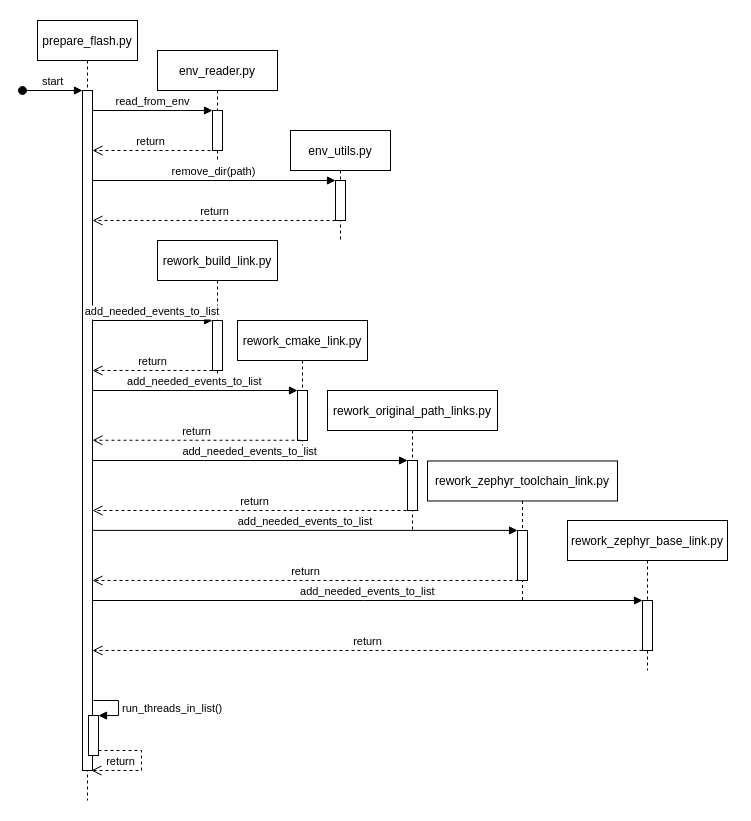

The diagram above was exported from draw.io. Its source (the exported page's mxGraphModel, read from the mxfile embedded in the PNG):
<mxGraphModel dx="1673" dy="926" grid="1" gridSize="10" guides="1" tooltips="1" connect="1" arrows="1" fold="1" page="1" pageScale="1" pageWidth="850" pageHeight="1100" math="0" shadow="0">
  <root>
    <mxCell id="0" />
    <mxCell id="1" parent="0" />
    <mxCell id="3nuBFxr9cyL0pnOWT2aG-1" value="prepare_flash.py" style="shape=umlLifeline;perimeter=lifelinePerimeter;container=1;collapsible=0;recursiveResize=0;rounded=0;shadow=0;strokeWidth=1;" parent="1" vertex="1">
      <mxGeometry x="87" y="20" width="100" height="780" as="geometry" />
    </mxCell>
    <mxCell id="3nuBFxr9cyL0pnOWT2aG-2" value="" style="points=[];perimeter=orthogonalPerimeter;rounded=0;shadow=0;strokeWidth=1;" parent="3nuBFxr9cyL0pnOWT2aG-1" vertex="1">
      <mxGeometry x="45" y="70" width="10" height="680" as="geometry" />
    </mxCell>
    <mxCell id="3nuBFxr9cyL0pnOWT2aG-3" value="start" style="verticalAlign=bottom;startArrow=oval;endArrow=block;startSize=8;shadow=0;strokeWidth=1;" parent="3nuBFxr9cyL0pnOWT2aG-1" target="3nuBFxr9cyL0pnOWT2aG-2" edge="1">
      <mxGeometry relative="1" as="geometry">
        <mxPoint x="-15" y="70" as="sourcePoint" />
      </mxGeometry>
    </mxCell>
    <mxCell id="9YC7XezoobyxSMdL3TiE-25" value="" style="html=1;points=[];perimeter=orthogonalPerimeter;" parent="3nuBFxr9cyL0pnOWT2aG-1" vertex="1">
      <mxGeometry x="51" y="695" width="10" height="40" as="geometry" />
    </mxCell>
    <mxCell id="9YC7XezoobyxSMdL3TiE-26" value="run_threads_in_list()" style="edgeStyle=orthogonalEdgeStyle;html=1;align=left;spacingLeft=2;endArrow=block;rounded=0;" parent="3nuBFxr9cyL0pnOWT2aG-1" target="9YC7XezoobyxSMdL3TiE-25" edge="1">
      <mxGeometry x="0.0769" relative="1" as="geometry">
        <mxPoint x="56" y="680" as="sourcePoint" />
        <Array as="points">
          <mxPoint x="56" y="680" />
          <mxPoint x="81" y="680" />
          <mxPoint x="81" y="695" />
        </Array>
        <mxPoint as="offset" />
      </mxGeometry>
    </mxCell>
    <mxCell id="ApYgOHwRqPwyOYS2t8R6-10" value="return" style="html=1;verticalAlign=bottom;endArrow=open;dashed=1;endSize=8;rounded=0;" parent="3nuBFxr9cyL0pnOWT2aG-1" source="9YC7XezoobyxSMdL3TiE-25" edge="1">
      <mxGeometry x="0.469" relative="1" as="geometry">
        <mxPoint x="104" y="730" as="sourcePoint" />
        <mxPoint x="54" y="750" as="targetPoint" />
        <Array as="points">
          <mxPoint x="104" y="730" />
          <mxPoint x="104" y="750" />
        </Array>
        <mxPoint as="offset" />
      </mxGeometry>
    </mxCell>
    <mxCell id="3nuBFxr9cyL0pnOWT2aG-5" value="rework_build_link.py" style="shape=umlLifeline;perimeter=lifelinePerimeter;container=1;collapsible=0;recursiveResize=0;rounded=0;shadow=0;strokeWidth=1;" parent="1" vertex="1">
      <mxGeometry x="207" y="240" width="120" height="150" as="geometry" />
    </mxCell>
    <mxCell id="3nuBFxr9cyL0pnOWT2aG-6" value="" style="points=[];perimeter=orthogonalPerimeter;rounded=0;shadow=0;strokeWidth=1;" parent="3nuBFxr9cyL0pnOWT2aG-5" vertex="1">
      <mxGeometry x="55" y="80" width="10" height="50" as="geometry" />
    </mxCell>
    <mxCell id="ApYgOHwRqPwyOYS2t8R6-2" value="return" style="html=1;verticalAlign=bottom;endArrow=open;dashed=1;endSize=8;rounded=0;" parent="3nuBFxr9cyL0pnOWT2aG-5" target="3nuBFxr9cyL0pnOWT2aG-2" edge="1">
      <mxGeometry relative="1" as="geometry">
        <mxPoint x="55" y="130" as="sourcePoint" />
        <mxPoint x="-25" y="130" as="targetPoint" />
        <mxPoint as="offset" />
      </mxGeometry>
    </mxCell>
    <mxCell id="3nuBFxr9cyL0pnOWT2aG-8" value="add_needed_events_to_list" style="verticalAlign=bottom;endArrow=block;entryX=0;entryY=0;shadow=0;strokeWidth=1;" parent="1" target="3nuBFxr9cyL0pnOWT2aG-6" edge="1">
      <mxGeometry relative="1" as="geometry">
        <mxPoint x="142" y="320" as="sourcePoint" />
      </mxGeometry>
    </mxCell>
    <mxCell id="9YC7XezoobyxSMdL3TiE-1" value="rework_cmake_link.py" style="shape=umlLifeline;perimeter=lifelinePerimeter;container=1;collapsible=0;recursiveResize=0;rounded=0;shadow=0;strokeWidth=1;" parent="1" vertex="1">
      <mxGeometry x="287" y="320" width="130" height="140" as="geometry" />
    </mxCell>
    <mxCell id="9YC7XezoobyxSMdL3TiE-2" value="" style="points=[];perimeter=orthogonalPerimeter;rounded=0;shadow=0;strokeWidth=1;" parent="9YC7XezoobyxSMdL3TiE-1" vertex="1">
      <mxGeometry x="60" y="69.99999999999999" width="10" height="50" as="geometry" />
    </mxCell>
    <mxCell id="9YC7XezoobyxSMdL3TiE-12" value="add_needed_events_to_list" style="verticalAlign=bottom;endArrow=block;entryX=0;entryY=0;shadow=0;strokeWidth=1;" parent="9YC7XezoobyxSMdL3TiE-1" source="3nuBFxr9cyL0pnOWT2aG-2" edge="1">
      <mxGeometry relative="1" as="geometry">
        <mxPoint x="-160" y="70.00000000000011" as="sourcePoint" />
        <mxPoint x="60" y="70" as="targetPoint" />
      </mxGeometry>
    </mxCell>
    <mxCell id="9YC7XezoobyxSMdL3TiE-3" value="rework_original_path_links.py" style="shape=umlLifeline;perimeter=lifelinePerimeter;container=1;collapsible=0;recursiveResize=0;rounded=0;shadow=0;strokeWidth=1;" parent="1" vertex="1">
      <mxGeometry x="377" y="390" width="170" height="140" as="geometry" />
    </mxCell>
    <mxCell id="9YC7XezoobyxSMdL3TiE-4" value="" style="points=[];perimeter=orthogonalPerimeter;rounded=0;shadow=0;strokeWidth=1;" parent="9YC7XezoobyxSMdL3TiE-3" vertex="1">
      <mxGeometry x="80" y="70" width="10" height="50" as="geometry" />
    </mxCell>
    <mxCell id="9YC7XezoobyxSMdL3TiE-5" value="rework_zephyr_toolchain_link.py" style="shape=umlLifeline;perimeter=lifelinePerimeter;container=1;collapsible=0;recursiveResize=0;rounded=0;shadow=0;strokeWidth=1;" parent="1" vertex="1">
      <mxGeometry x="477" y="460.48" width="190" height="140" as="geometry" />
    </mxCell>
    <mxCell id="9YC7XezoobyxSMdL3TiE-6" value="" style="points=[];perimeter=orthogonalPerimeter;rounded=0;shadow=0;strokeWidth=1;" parent="9YC7XezoobyxSMdL3TiE-5" vertex="1">
      <mxGeometry x="90" y="69.52" width="10" height="50" as="geometry" />
    </mxCell>
    <mxCell id="9YC7XezoobyxSMdL3TiE-7" value="rework_zephyr_base_link.py" style="shape=umlLifeline;perimeter=lifelinePerimeter;container=1;collapsible=0;recursiveResize=0;rounded=0;shadow=0;strokeWidth=1;" parent="1" vertex="1">
      <mxGeometry x="617" y="520" width="160" height="150" as="geometry" />
    </mxCell>
    <mxCell id="9YC7XezoobyxSMdL3TiE-8" value="" style="points=[];perimeter=orthogonalPerimeter;rounded=0;shadow=0;strokeWidth=1;" parent="9YC7XezoobyxSMdL3TiE-7" vertex="1">
      <mxGeometry x="75" y="80" width="10" height="50" as="geometry" />
    </mxCell>
    <mxCell id="ApYgOHwRqPwyOYS2t8R6-6" value="return" style="html=1;verticalAlign=bottom;endArrow=open;dashed=1;endSize=8;rounded=0;" parent="9YC7XezoobyxSMdL3TiE-7" target="3nuBFxr9cyL0pnOWT2aG-2" edge="1">
      <mxGeometry relative="1" as="geometry">
        <mxPoint x="75" y="130" as="sourcePoint" />
        <mxPoint x="-133" y="130" as="targetPoint" />
        <mxPoint as="offset" />
      </mxGeometry>
    </mxCell>
    <mxCell id="9YC7XezoobyxSMdL3TiE-14" value="add_needed_events_to_list" style="verticalAlign=bottom;endArrow=block;shadow=0;strokeWidth=1;entryX=0.012;entryY=0;entryDx=0;entryDy=0;entryPerimeter=0;" parent="1" target="9YC7XezoobyxSMdL3TiE-4" edge="1">
      <mxGeometry relative="1" as="geometry">
        <mxPoint x="142" y="460" as="sourcePoint" />
        <mxPoint x="461" y="460" as="targetPoint" />
        <Array as="points" />
      </mxGeometry>
    </mxCell>
    <mxCell id="9YC7XezoobyxSMdL3TiE-16" value="add_needed_events_to_list" style="verticalAlign=bottom;endArrow=block;entryX=0.006;entryY=-0.002;shadow=0;strokeWidth=1;entryDx=0;entryDy=0;entryPerimeter=0;" parent="1" target="9YC7XezoobyxSMdL3TiE-6" edge="1">
      <mxGeometry relative="1" as="geometry">
        <mxPoint x="142" y="529.8999999999999" as="sourcePoint" />
        <mxPoint x="562" y="750" as="targetPoint" />
      </mxGeometry>
    </mxCell>
    <mxCell id="9YC7XezoobyxSMdL3TiE-18" value="add_needed_events_to_list" style="verticalAlign=bottom;endArrow=block;shadow=0;strokeWidth=1;" parent="1" target="9YC7XezoobyxSMdL3TiE-8" edge="1">
      <mxGeometry relative="1" as="geometry">
        <mxPoint x="142" y="600" as="sourcePoint" />
        <mxPoint x="692" y="880" as="targetPoint" />
      </mxGeometry>
    </mxCell>
    <mxCell id="ApYgOHwRqPwyOYS2t8R6-3" value="return" style="html=1;verticalAlign=bottom;endArrow=open;dashed=1;endSize=8;rounded=0;" parent="1" edge="1">
      <mxGeometry relative="1" as="geometry">
        <mxPoint x="350" y="439.76" as="sourcePoint" />
        <mxPoint x="142" y="439.76" as="targetPoint" />
        <mxPoint as="offset" />
      </mxGeometry>
    </mxCell>
    <mxCell id="ApYgOHwRqPwyOYS2t8R6-4" value="return" style="html=1;verticalAlign=bottom;endArrow=open;dashed=1;endSize=8;rounded=0;" parent="1" edge="1">
      <mxGeometry relative="1" as="geometry">
        <mxPoint x="468" y="510" as="sourcePoint" />
        <mxPoint x="142" y="510" as="targetPoint" />
        <mxPoint as="offset" />
      </mxGeometry>
    </mxCell>
    <mxCell id="ApYgOHwRqPwyOYS2t8R6-5" value="return" style="html=1;verticalAlign=bottom;endArrow=open;dashed=1;endSize=8;rounded=0;" parent="1" edge="1">
      <mxGeometry relative="1" as="geometry">
        <mxPoint x="568" y="580" as="sourcePoint" />
        <mxPoint x="142" y="580" as="targetPoint" />
        <mxPoint as="offset" />
      </mxGeometry>
    </mxCell>
    <mxCell id="ApYgOHwRqPwyOYS2t8R6-18" value="env_reader.py" style="shape=umlLifeline;perimeter=lifelinePerimeter;container=1;collapsible=0;recursiveResize=0;rounded=0;shadow=0;strokeWidth=1;" parent="1" vertex="1">
      <mxGeometry x="207" y="50" width="120" height="110" as="geometry" />
    </mxCell>
    <mxCell id="ApYgOHwRqPwyOYS2t8R6-19" value="" style="points=[];perimeter=orthogonalPerimeter;rounded=0;shadow=0;strokeWidth=1;" parent="ApYgOHwRqPwyOYS2t8R6-18" vertex="1">
      <mxGeometry x="55" y="60" width="10" height="40" as="geometry" />
    </mxCell>
    <mxCell id="ApYgOHwRqPwyOYS2t8R6-20" value="return" style="html=1;verticalAlign=bottom;endArrow=open;dashed=1;endSize=8;rounded=0;" parent="1" target="3nuBFxr9cyL0pnOWT2aG-2" edge="1">
      <mxGeometry x="0.0204" relative="1" as="geometry">
        <mxPoint x="260" y="150" as="sourcePoint" />
        <mxPoint x="160" y="160" as="targetPoint" />
        <mxPoint as="offset" />
      </mxGeometry>
    </mxCell>
    <mxCell id="ApYgOHwRqPwyOYS2t8R6-22" value="read_from_env" style="html=1;verticalAlign=bottom;endArrow=block;rounded=0;" parent="1" source="3nuBFxr9cyL0pnOWT2aG-2" target="ApYgOHwRqPwyOYS2t8R6-19" edge="1">
      <mxGeometry width="80" relative="1" as="geometry">
        <mxPoint x="180" y="100" as="sourcePoint" />
        <mxPoint x="260" y="100" as="targetPoint" />
        <Array as="points">
          <mxPoint x="230" y="110" />
        </Array>
      </mxGeometry>
    </mxCell>
    <mxCell id="qgT_1gUOMZil8mq80p9m-1" value="&lt;div&gt;env_utils.py&lt;/div&gt;" style="shape=umlLifeline;perimeter=lifelinePerimeter;whiteSpace=wrap;html=1;container=1;collapsible=0;recursiveResize=0;outlineConnect=0;" vertex="1" parent="1">
      <mxGeometry x="340" y="130" width="100" height="110" as="geometry" />
    </mxCell>
    <mxCell id="qgT_1gUOMZil8mq80p9m-2" value="" style="html=1;points=[];perimeter=orthogonalPerimeter;" vertex="1" parent="qgT_1gUOMZil8mq80p9m-1">
      <mxGeometry x="45" y="50" width="10" height="40" as="geometry" />
    </mxCell>
    <mxCell id="qgT_1gUOMZil8mq80p9m-4" value="return" style="html=1;verticalAlign=bottom;endArrow=open;dashed=1;endSize=8;rounded=0;" edge="1" source="qgT_1gUOMZil8mq80p9m-2" parent="1" target="3nuBFxr9cyL0pnOWT2aG-2">
      <mxGeometry relative="1" as="geometry">
        <mxPoint x="315" y="236" as="targetPoint" />
        <Array as="points">
          <mxPoint x="280" y="220" />
        </Array>
      </mxGeometry>
    </mxCell>
    <mxCell id="qgT_1gUOMZil8mq80p9m-3" value="remove_dir(path)" style="html=1;verticalAlign=bottom;endArrow=block;entryX=0;entryY=0;rounded=0;" edge="1" target="qgT_1gUOMZil8mq80p9m-2" parent="1" source="3nuBFxr9cyL0pnOWT2aG-2">
      <mxGeometry relative="1" as="geometry">
        <mxPoint x="315" y="160" as="sourcePoint" />
      </mxGeometry>
    </mxCell>
    <mxCell id="qgT_1gUOMZil8mq80p9m-5" value="" style="rounded=0;whiteSpace=wrap;html=1;fillColor=none;strokeColor=none;" vertex="1" parent="1">
      <mxGeometry x="50" width="750" height="820" as="geometry" />
    </mxCell>
  </root>
</mxGraphModel>